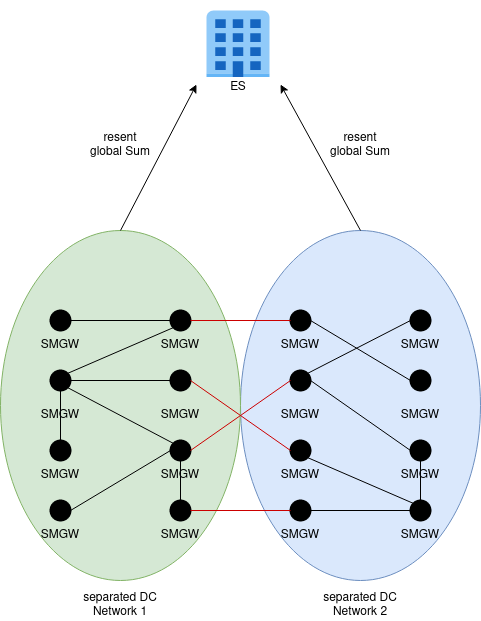

The diagram above was exported from draw.io. Its source (the exported page's mxGraphModel, read from the mxfile embedded in the PNG):
<mxGraphModel dx="1350" dy="793" grid="1" gridSize="10" guides="1" tooltips="1" connect="1" arrows="1" fold="1" page="1" pageScale="1" pageWidth="827" pageHeight="1169" math="0" shadow="0">
  <root>
    <mxCell id="0" />
    <mxCell id="1" parent="0" />
    <mxCell id="-R-XIfKsXREqj2Y3qm36-61" value="" style="ellipse;whiteSpace=wrap;html=1;fillColor=#dae8fc;direction=south;strokeColor=#6c8ebf;" parent="1" vertex="1">
      <mxGeometry x="460" y="590" width="240" height="350" as="geometry" />
    </mxCell>
    <mxCell id="-R-XIfKsXREqj2Y3qm36-60" value="" style="ellipse;whiteSpace=wrap;html=1;fillColor=#d5e8d4;direction=south;strokeColor=#82b366;" parent="1" vertex="1">
      <mxGeometry x="220" y="590" width="240" height="350" as="geometry" />
    </mxCell>
    <mxCell id="-R-XIfKsXREqj2Y3qm36-1" value="" style="strokeWidth=2;html=1;shape=mxgraph.flowchart.start_2;whiteSpace=wrap;fillColor=#000000;" parent="1" vertex="1">
      <mxGeometry x="270" y="670" width="20" height="20" as="geometry" />
    </mxCell>
    <mxCell id="-R-XIfKsXREqj2Y3qm36-2" value="SMGW" style="text;html=1;strokeColor=none;fillColor=none;align=center;verticalAlign=middle;whiteSpace=wrap;rounded=0;" parent="1" vertex="1">
      <mxGeometry x="260" y="700" width="40" height="10" as="geometry" />
    </mxCell>
    <mxCell id="-R-XIfKsXREqj2Y3qm36-3" value="" style="strokeWidth=2;html=1;shape=mxgraph.flowchart.start_2;whiteSpace=wrap;fillColor=#000000;" parent="1" vertex="1">
      <mxGeometry x="270" y="730" width="20" height="20" as="geometry" />
    </mxCell>
    <mxCell id="-R-XIfKsXREqj2Y3qm36-4" value="SMGW" style="text;html=1;strokeColor=none;fillColor=none;align=center;verticalAlign=middle;whiteSpace=wrap;rounded=0;" parent="1" vertex="1">
      <mxGeometry x="260" y="770" width="40" height="10" as="geometry" />
    </mxCell>
    <mxCell id="-R-XIfKsXREqj2Y3qm36-5" value="" style="strokeWidth=2;html=1;shape=mxgraph.flowchart.start_2;whiteSpace=wrap;fillColor=#000000;" parent="1" vertex="1">
      <mxGeometry x="270" y="800" width="20" height="20" as="geometry" />
    </mxCell>
    <mxCell id="-R-XIfKsXREqj2Y3qm36-6" value="SMGW" style="text;html=1;strokeColor=none;fillColor=none;align=center;verticalAlign=middle;whiteSpace=wrap;rounded=0;" parent="1" vertex="1">
      <mxGeometry x="260" y="830" width="40" height="10" as="geometry" />
    </mxCell>
    <mxCell id="-R-XIfKsXREqj2Y3qm36-7" value="" style="strokeWidth=2;html=1;shape=mxgraph.flowchart.start_2;whiteSpace=wrap;fillColor=#000000;" parent="1" vertex="1">
      <mxGeometry x="270" y="860" width="20" height="20" as="geometry" />
    </mxCell>
    <mxCell id="-R-XIfKsXREqj2Y3qm36-8" value="SMGW" style="text;html=1;strokeColor=none;fillColor=none;align=center;verticalAlign=middle;whiteSpace=wrap;rounded=0;" parent="1" vertex="1">
      <mxGeometry x="260" y="890" width="40" height="10" as="geometry" />
    </mxCell>
    <mxCell id="-R-XIfKsXREqj2Y3qm36-9" value="" style="strokeWidth=2;html=1;shape=mxgraph.flowchart.start_2;whiteSpace=wrap;fillColor=#000000;" parent="1" vertex="1">
      <mxGeometry x="390" y="670" width="20" height="20" as="geometry" />
    </mxCell>
    <mxCell id="-R-XIfKsXREqj2Y3qm36-10" value="SMGW" style="text;html=1;strokeColor=none;fillColor=none;align=center;verticalAlign=middle;whiteSpace=wrap;rounded=0;" parent="1" vertex="1">
      <mxGeometry x="380" y="700" width="40" height="10" as="geometry" />
    </mxCell>
    <mxCell id="-R-XIfKsXREqj2Y3qm36-11" value="" style="strokeWidth=2;html=1;shape=mxgraph.flowchart.start_2;whiteSpace=wrap;fillColor=#000000;" parent="1" vertex="1">
      <mxGeometry x="390" y="730" width="20" height="20" as="geometry" />
    </mxCell>
    <mxCell id="-R-XIfKsXREqj2Y3qm36-12" value="SMGW" style="text;html=1;strokeColor=none;fillColor=none;align=center;verticalAlign=middle;whiteSpace=wrap;rounded=0;" parent="1" vertex="1">
      <mxGeometry x="380" y="770" width="40" height="10" as="geometry" />
    </mxCell>
    <mxCell id="-R-XIfKsXREqj2Y3qm36-13" value="" style="strokeWidth=2;html=1;shape=mxgraph.flowchart.start_2;whiteSpace=wrap;fillColor=#000000;" parent="1" vertex="1">
      <mxGeometry x="390" y="800" width="20" height="20" as="geometry" />
    </mxCell>
    <mxCell id="-R-XIfKsXREqj2Y3qm36-14" value="SMGW" style="text;html=1;strokeColor=none;fillColor=none;align=center;verticalAlign=middle;whiteSpace=wrap;rounded=0;" parent="1" vertex="1">
      <mxGeometry x="380" y="830" width="40" height="10" as="geometry" />
    </mxCell>
    <mxCell id="-R-XIfKsXREqj2Y3qm36-15" value="" style="strokeWidth=2;html=1;shape=mxgraph.flowchart.start_2;whiteSpace=wrap;fillColor=#000000;" parent="1" vertex="1">
      <mxGeometry x="390" y="860" width="20" height="20" as="geometry" />
    </mxCell>
    <mxCell id="-R-XIfKsXREqj2Y3qm36-16" value="SMGW" style="text;html=1;strokeColor=none;fillColor=none;align=center;verticalAlign=middle;whiteSpace=wrap;rounded=0;" parent="1" vertex="1">
      <mxGeometry x="380" y="890" width="40" height="10" as="geometry" />
    </mxCell>
    <mxCell id="-R-XIfKsXREqj2Y3qm36-17" value="" style="strokeWidth=2;html=1;shape=mxgraph.flowchart.start_2;whiteSpace=wrap;fillColor=#000000;" parent="1" vertex="1">
      <mxGeometry x="510" y="670" width="20" height="20" as="geometry" />
    </mxCell>
    <mxCell id="-R-XIfKsXREqj2Y3qm36-18" value="SMGW" style="text;html=1;strokeColor=none;fillColor=none;align=center;verticalAlign=middle;whiteSpace=wrap;rounded=0;" parent="1" vertex="1">
      <mxGeometry x="500" y="700" width="40" height="10" as="geometry" />
    </mxCell>
    <mxCell id="-R-XIfKsXREqj2Y3qm36-19" value="" style="strokeWidth=2;html=1;shape=mxgraph.flowchart.start_2;whiteSpace=wrap;fillColor=#000000;" parent="1" vertex="1">
      <mxGeometry x="510" y="730" width="20" height="20" as="geometry" />
    </mxCell>
    <mxCell id="-R-XIfKsXREqj2Y3qm36-20" value="SMGW" style="text;html=1;strokeColor=none;fillColor=none;align=center;verticalAlign=middle;whiteSpace=wrap;rounded=0;" parent="1" vertex="1">
      <mxGeometry x="500" y="770" width="40" height="10" as="geometry" />
    </mxCell>
    <mxCell id="-R-XIfKsXREqj2Y3qm36-21" value="" style="strokeWidth=2;html=1;shape=mxgraph.flowchart.start_2;whiteSpace=wrap;fillColor=#000000;" parent="1" vertex="1">
      <mxGeometry x="510" y="800" width="20" height="20" as="geometry" />
    </mxCell>
    <mxCell id="-R-XIfKsXREqj2Y3qm36-22" value="SMGW" style="text;html=1;strokeColor=none;fillColor=none;align=center;verticalAlign=middle;whiteSpace=wrap;rounded=0;" parent="1" vertex="1">
      <mxGeometry x="500" y="830" width="40" height="10" as="geometry" />
    </mxCell>
    <mxCell id="-R-XIfKsXREqj2Y3qm36-23" value="" style="strokeWidth=2;html=1;shape=mxgraph.flowchart.start_2;whiteSpace=wrap;fillColor=#000000;" parent="1" vertex="1">
      <mxGeometry x="510" y="860" width="20" height="20" as="geometry" />
    </mxCell>
    <mxCell id="-R-XIfKsXREqj2Y3qm36-24" value="SMGW" style="text;html=1;strokeColor=none;fillColor=none;align=center;verticalAlign=middle;whiteSpace=wrap;rounded=0;" parent="1" vertex="1">
      <mxGeometry x="500" y="890" width="40" height="10" as="geometry" />
    </mxCell>
    <mxCell id="-R-XIfKsXREqj2Y3qm36-33" value="" style="strokeWidth=2;html=1;shape=mxgraph.flowchart.start_2;whiteSpace=wrap;fillColor=#000000;" parent="1" vertex="1">
      <mxGeometry x="630" y="670" width="20" height="20" as="geometry" />
    </mxCell>
    <mxCell id="-R-XIfKsXREqj2Y3qm36-34" value="SMGW" style="text;html=1;strokeColor=none;fillColor=none;align=center;verticalAlign=middle;whiteSpace=wrap;rounded=0;" parent="1" vertex="1">
      <mxGeometry x="620" y="700" width="40" height="10" as="geometry" />
    </mxCell>
    <mxCell id="-R-XIfKsXREqj2Y3qm36-35" value="" style="strokeWidth=2;html=1;shape=mxgraph.flowchart.start_2;whiteSpace=wrap;fillColor=#000000;" parent="1" vertex="1">
      <mxGeometry x="630" y="730" width="20" height="20" as="geometry" />
    </mxCell>
    <mxCell id="-R-XIfKsXREqj2Y3qm36-36" value="SMGW" style="text;html=1;strokeColor=none;fillColor=none;align=center;verticalAlign=middle;whiteSpace=wrap;rounded=0;" parent="1" vertex="1">
      <mxGeometry x="620" y="770" width="40" height="10" as="geometry" />
    </mxCell>
    <mxCell id="-R-XIfKsXREqj2Y3qm36-37" value="" style="strokeWidth=2;html=1;shape=mxgraph.flowchart.start_2;whiteSpace=wrap;fillColor=#000000;" parent="1" vertex="1">
      <mxGeometry x="630" y="800" width="20" height="20" as="geometry" />
    </mxCell>
    <mxCell id="-R-XIfKsXREqj2Y3qm36-38" value="SMGW" style="text;html=1;strokeColor=none;fillColor=none;align=center;verticalAlign=middle;whiteSpace=wrap;rounded=0;" parent="1" vertex="1">
      <mxGeometry x="620" y="830" width="40" height="10" as="geometry" />
    </mxCell>
    <mxCell id="-R-XIfKsXREqj2Y3qm36-39" value="" style="strokeWidth=2;html=1;shape=mxgraph.flowchart.start_2;whiteSpace=wrap;fillColor=#000000;" parent="1" vertex="1">
      <mxGeometry x="630" y="860" width="20" height="20" as="geometry" />
    </mxCell>
    <mxCell id="-R-XIfKsXREqj2Y3qm36-40" value="SMGW" style="text;html=1;strokeColor=none;fillColor=none;align=center;verticalAlign=middle;whiteSpace=wrap;rounded=0;" parent="1" vertex="1">
      <mxGeometry x="620" y="890" width="40" height="10" as="geometry" />
    </mxCell>
    <mxCell id="-R-XIfKsXREqj2Y3qm36-42" value="" style="endArrow=none;html=1;rounded=0;exitX=1;exitY=0.5;exitDx=0;exitDy=0;exitPerimeter=0;entryX=0;entryY=0.5;entryDx=0;entryDy=0;entryPerimeter=0;" parent="1" source="-R-XIfKsXREqj2Y3qm36-1" target="-R-XIfKsXREqj2Y3qm36-9" edge="1">
      <mxGeometry width="50" height="50" relative="1" as="geometry">
        <mxPoint x="390" y="860" as="sourcePoint" />
        <mxPoint x="440" y="810" as="targetPoint" />
      </mxGeometry>
    </mxCell>
    <mxCell id="-R-XIfKsXREqj2Y3qm36-43" value="" style="endArrow=none;html=1;rounded=0;exitX=0.855;exitY=0.145;exitDx=0;exitDy=0;exitPerimeter=0;entryX=0.145;entryY=0.855;entryDx=0;entryDy=0;entryPerimeter=0;" parent="1" source="-R-XIfKsXREqj2Y3qm36-3" target="-R-XIfKsXREqj2Y3qm36-9" edge="1">
      <mxGeometry width="50" height="50" relative="1" as="geometry">
        <mxPoint x="300" y="690" as="sourcePoint" />
        <mxPoint x="360" y="760" as="targetPoint" />
      </mxGeometry>
    </mxCell>
    <mxCell id="-R-XIfKsXREqj2Y3qm36-44" value="" style="endArrow=none;html=1;rounded=0;exitX=0.5;exitY=0;exitDx=0;exitDy=0;exitPerimeter=0;entryX=0.5;entryY=1;entryDx=0;entryDy=0;entryPerimeter=0;" parent="1" source="-R-XIfKsXREqj2Y3qm36-5" target="-R-XIfKsXREqj2Y3qm36-3" edge="1">
      <mxGeometry width="50" height="50" relative="1" as="geometry">
        <mxPoint x="310" y="700" as="sourcePoint" />
        <mxPoint x="410" y="700" as="targetPoint" />
      </mxGeometry>
    </mxCell>
    <mxCell id="-R-XIfKsXREqj2Y3qm36-45" value="" style="endArrow=none;html=1;rounded=0;exitX=0.855;exitY=0.855;exitDx=0;exitDy=0;exitPerimeter=0;entryX=0.145;entryY=0.145;entryDx=0;entryDy=0;entryPerimeter=0;" parent="1" source="-R-XIfKsXREqj2Y3qm36-3" target="-R-XIfKsXREqj2Y3qm36-13" edge="1">
      <mxGeometry width="50" height="50" relative="1" as="geometry">
        <mxPoint x="320" y="710" as="sourcePoint" />
        <mxPoint x="420" y="710" as="targetPoint" />
      </mxGeometry>
    </mxCell>
    <mxCell id="-R-XIfKsXREqj2Y3qm36-46" value="" style="endArrow=none;html=1;rounded=0;exitX=0.5;exitY=0;exitDx=0;exitDy=0;exitPerimeter=0;entryX=0.5;entryY=1;entryDx=0;entryDy=0;entryPerimeter=0;" parent="1" source="-R-XIfKsXREqj2Y3qm36-15" target="-R-XIfKsXREqj2Y3qm36-13" edge="1">
      <mxGeometry width="50" height="50" relative="1" as="geometry">
        <mxPoint x="330" y="720" as="sourcePoint" />
        <mxPoint x="430" y="720" as="targetPoint" />
      </mxGeometry>
    </mxCell>
    <mxCell id="-R-XIfKsXREqj2Y3qm36-47" value="" style="endArrow=none;html=1;rounded=0;exitX=1;exitY=0.5;exitDx=0;exitDy=0;exitPerimeter=0;entryX=0;entryY=0.5;entryDx=0;entryDy=0;entryPerimeter=0;" parent="1" source="-R-XIfKsXREqj2Y3qm36-3" target="-R-XIfKsXREqj2Y3qm36-11" edge="1">
      <mxGeometry width="50" height="50" relative="1" as="geometry">
        <mxPoint x="340" y="730" as="sourcePoint" />
        <mxPoint x="440" y="730" as="targetPoint" />
      </mxGeometry>
    </mxCell>
    <mxCell id="-R-XIfKsXREqj2Y3qm36-48" value="" style="endArrow=none;html=1;rounded=0;exitX=1;exitY=0.5;exitDx=0;exitDy=0;exitPerimeter=0;entryX=0;entryY=0.5;entryDx=0;entryDy=0;entryPerimeter=0;" parent="1" source="-R-XIfKsXREqj2Y3qm36-7" target="-R-XIfKsXREqj2Y3qm36-13" edge="1">
      <mxGeometry width="50" height="50" relative="1" as="geometry">
        <mxPoint x="350" y="740" as="sourcePoint" />
        <mxPoint x="450" y="740" as="targetPoint" />
      </mxGeometry>
    </mxCell>
    <mxCell id="-R-XIfKsXREqj2Y3qm36-49" value="" style="endArrow=none;html=1;rounded=0;exitX=1;exitY=0.5;exitDx=0;exitDy=0;exitPerimeter=0;entryX=0;entryY=0.5;entryDx=0;entryDy=0;entryPerimeter=0;strokeColor=#CC0000;" parent="1" source="-R-XIfKsXREqj2Y3qm36-9" target="-R-XIfKsXREqj2Y3qm36-17" edge="1">
      <mxGeometry width="50" height="50" relative="1" as="geometry">
        <mxPoint x="360" y="750" as="sourcePoint" />
        <mxPoint x="460" y="750" as="targetPoint" />
      </mxGeometry>
    </mxCell>
    <mxCell id="-R-XIfKsXREqj2Y3qm36-50" value="" style="endArrow=none;html=1;rounded=0;exitX=1;exitY=0.5;exitDx=0;exitDy=0;exitPerimeter=0;entryX=0;entryY=0.5;entryDx=0;entryDy=0;entryPerimeter=0;strokeColor=#CC0000;" parent="1" source="-R-XIfKsXREqj2Y3qm36-11" target="-R-XIfKsXREqj2Y3qm36-21" edge="1">
      <mxGeometry width="50" height="50" relative="1" as="geometry">
        <mxPoint x="370" y="760" as="sourcePoint" />
        <mxPoint x="480" y="790" as="targetPoint" />
      </mxGeometry>
    </mxCell>
    <mxCell id="-R-XIfKsXREqj2Y3qm36-52" value="" style="endArrow=none;html=1;rounded=0;entryX=0;entryY=0.5;entryDx=0;entryDy=0;entryPerimeter=0;exitX=1;exitY=0.5;exitDx=0;exitDy=0;exitPerimeter=0;strokeColor=#CC0000;" parent="1" source="-R-XIfKsXREqj2Y3qm36-13" target="-R-XIfKsXREqj2Y3qm36-19" edge="1">
      <mxGeometry width="50" height="50" relative="1" as="geometry">
        <mxPoint x="440" y="810" as="sourcePoint" />
        <mxPoint x="480" y="770" as="targetPoint" />
      </mxGeometry>
    </mxCell>
    <mxCell id="-R-XIfKsXREqj2Y3qm36-53" value="" style="endArrow=none;html=1;rounded=0;exitX=1;exitY=0.5;exitDx=0;exitDy=0;exitPerimeter=0;entryX=0;entryY=0.5;entryDx=0;entryDy=0;entryPerimeter=0;strokeColor=#CC0000;" parent="1" source="-R-XIfKsXREqj2Y3qm36-15" target="-R-XIfKsXREqj2Y3qm36-23" edge="1">
      <mxGeometry width="50" height="50" relative="1" as="geometry">
        <mxPoint x="390" y="780" as="sourcePoint" />
        <mxPoint x="490" y="780" as="targetPoint" />
      </mxGeometry>
    </mxCell>
    <mxCell id="-R-XIfKsXREqj2Y3qm36-54" value="" style="endArrow=none;html=1;rounded=0;exitX=1;exitY=0.5;exitDx=0;exitDy=0;exitPerimeter=0;entryX=0;entryY=0.5;entryDx=0;entryDy=0;entryPerimeter=0;" parent="1" source="-R-XIfKsXREqj2Y3qm36-23" target="-R-XIfKsXREqj2Y3qm36-39" edge="1">
      <mxGeometry width="50" height="50" relative="1" as="geometry">
        <mxPoint x="470" y="970" as="sourcePoint" />
        <mxPoint x="570" y="970" as="targetPoint" />
      </mxGeometry>
    </mxCell>
    <mxCell id="-R-XIfKsXREqj2Y3qm36-55" value="" style="endArrow=none;html=1;rounded=0;entryX=0.145;entryY=0.145;entryDx=0;entryDy=0;entryPerimeter=0;exitX=0.855;exitY=0.855;exitDx=0;exitDy=0;exitPerimeter=0;" parent="1" source="-R-XIfKsXREqj2Y3qm36-21" target="-R-XIfKsXREqj2Y3qm36-39" edge="1">
      <mxGeometry width="50" height="50" relative="1" as="geometry">
        <mxPoint x="560" y="850" as="sourcePoint" />
        <mxPoint x="640" y="880" as="targetPoint" />
      </mxGeometry>
    </mxCell>
    <mxCell id="-R-XIfKsXREqj2Y3qm36-56" value="" style="endArrow=none;html=1;rounded=0;exitX=0.5;exitY=0;exitDx=0;exitDy=0;exitPerimeter=0;entryX=0.5;entryY=1;entryDx=0;entryDy=0;entryPerimeter=0;" parent="1" source="-R-XIfKsXREqj2Y3qm36-39" target="-R-XIfKsXREqj2Y3qm36-37" edge="1">
      <mxGeometry width="50" height="50" relative="1" as="geometry">
        <mxPoint x="550" y="890" as="sourcePoint" />
        <mxPoint x="650" y="890" as="targetPoint" />
      </mxGeometry>
    </mxCell>
    <mxCell id="-R-XIfKsXREqj2Y3qm36-57" value="" style="endArrow=none;html=1;rounded=0;exitX=1;exitY=0.5;exitDx=0;exitDy=0;exitPerimeter=0;entryX=0;entryY=0.5;entryDx=0;entryDy=0;entryPerimeter=0;" parent="1" source="-R-XIfKsXREqj2Y3qm36-19" target="-R-XIfKsXREqj2Y3qm36-37" edge="1">
      <mxGeometry width="50" height="50" relative="1" as="geometry">
        <mxPoint x="560" y="900" as="sourcePoint" />
        <mxPoint x="660" y="900" as="targetPoint" />
      </mxGeometry>
    </mxCell>
    <mxCell id="-R-XIfKsXREqj2Y3qm36-58" value="" style="endArrow=none;html=1;rounded=0;exitX=1;exitY=0.5;exitDx=0;exitDy=0;exitPerimeter=0;entryX=0;entryY=0.5;entryDx=0;entryDy=0;entryPerimeter=0;" parent="1" source="-R-XIfKsXREqj2Y3qm36-17" target="-R-XIfKsXREqj2Y3qm36-35" edge="1">
      <mxGeometry width="50" height="50" relative="1" as="geometry">
        <mxPoint x="570" y="910" as="sourcePoint" />
        <mxPoint x="670" y="910" as="targetPoint" />
      </mxGeometry>
    </mxCell>
    <mxCell id="-R-XIfKsXREqj2Y3qm36-59" value="" style="endArrow=none;html=1;rounded=0;exitX=0.855;exitY=0.145;exitDx=0;exitDy=0;exitPerimeter=0;entryX=0;entryY=0.5;entryDx=0;entryDy=0;entryPerimeter=0;" parent="1" source="-R-XIfKsXREqj2Y3qm36-19" target="-R-XIfKsXREqj2Y3qm36-33" edge="1">
      <mxGeometry width="50" height="50" relative="1" as="geometry">
        <mxPoint x="580" y="920" as="sourcePoint" />
        <mxPoint x="680" y="920" as="targetPoint" />
      </mxGeometry>
    </mxCell>
    <mxCell id="-R-XIfKsXREqj2Y3qm36-62" value="separated DC Network 1" style="text;html=1;strokeColor=none;fillColor=none;align=center;verticalAlign=middle;whiteSpace=wrap;rounded=0;" parent="1" vertex="1">
      <mxGeometry x="300" y="950" width="80" height="30" as="geometry" />
    </mxCell>
    <mxCell id="-R-XIfKsXREqj2Y3qm36-63" value="separated DC Network 2" style="text;html=1;strokeColor=none;fillColor=none;align=center;verticalAlign=middle;whiteSpace=wrap;rounded=0;" parent="1" vertex="1">
      <mxGeometry x="540" y="950" width="80" height="30" as="geometry" />
    </mxCell>
    <mxCell id="-0ybVyWgdnWyDkvXUTBE-1" value="" style="shape=image;verticalLabelPosition=bottom;verticalAlign=top;imageAspect=0;aspect=fixed;image=data:image/svg+xml,(base64 omitted: 1292 chars)" vertex="1" parent="1">
      <mxGeometry x="416" y="360" width="84" height="84" as="geometry" />
    </mxCell>
    <mxCell id="-0ybVyWgdnWyDkvXUTBE-2" value="" style="endArrow=classic;html=1;rounded=0;exitX=0;exitY=0.5;exitDx=0;exitDy=0;entryX=0;entryY=1;entryDx=0;entryDy=0;" edge="1" parent="1" source="-R-XIfKsXREqj2Y3qm36-60" target="-0ybVyWgdnWyDkvXUTBE-1">
      <mxGeometry width="50" height="50" relative="1" as="geometry">
        <mxPoint x="390" y="640" as="sourcePoint" />
        <mxPoint x="440" y="590" as="targetPoint" />
      </mxGeometry>
    </mxCell>
    <mxCell id="-0ybVyWgdnWyDkvXUTBE-3" value="" style="endArrow=classic;html=1;rounded=0;exitX=0;exitY=0.5;exitDx=0;exitDy=0;entryX=1;entryY=1;entryDx=0;entryDy=0;" edge="1" parent="1" source="-R-XIfKsXREqj2Y3qm36-61" target="-0ybVyWgdnWyDkvXUTBE-1">
      <mxGeometry width="50" height="50" relative="1" as="geometry">
        <mxPoint x="350" y="600" as="sourcePoint" />
        <mxPoint x="426" y="454" as="targetPoint" />
      </mxGeometry>
    </mxCell>
    <mxCell id="-0ybVyWgdnWyDkvXUTBE-4" value="resent global Sum" style="text;html=1;strokeColor=none;fillColor=none;align=center;verticalAlign=middle;whiteSpace=wrap;rounded=0;" vertex="1" parent="1">
      <mxGeometry x="305" y="490" width="70" height="30" as="geometry" />
    </mxCell>
    <mxCell id="-0ybVyWgdnWyDkvXUTBE-5" value="resent global Sum" style="text;html=1;strokeColor=none;fillColor=none;align=center;verticalAlign=middle;whiteSpace=wrap;rounded=0;" vertex="1" parent="1">
      <mxGeometry x="545" y="490" width="70" height="30" as="geometry" />
    </mxCell>
    <mxCell id="-0ybVyWgdnWyDkvXUTBE-6" value="ES" style="text;html=1;strokeColor=none;fillColor=none;align=center;verticalAlign=middle;whiteSpace=wrap;rounded=0;" vertex="1" parent="1">
      <mxGeometry x="423" y="432" width="70" height="30" as="geometry" />
    </mxCell>
  </root>
</mxGraphModel>